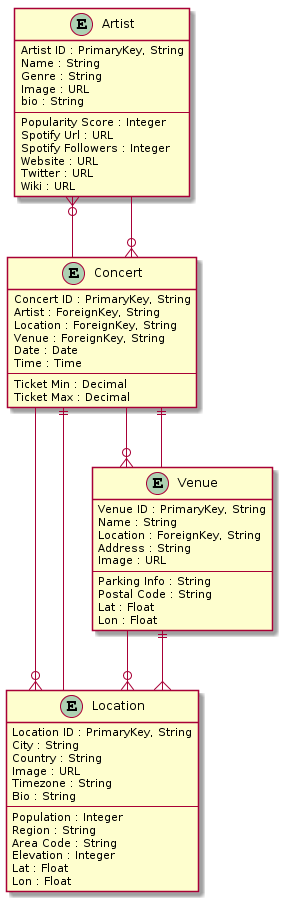

The diagram above was rendered by PlantUML. Its source (embedded in the PNG):
@startuml
skinparam linetype ortho

entity Artist {
    Artist ID : PrimaryKey, String
    Name : String
    Genre : String
    Image : URL
    bio : String
    --
    Popularity Score : Integer
    Spotify Url : URL
    Spotify Followers : Integer
    Website : URL
    Twitter : URL
    Wiki : URL
}

entity Location {
    Location ID : PrimaryKey, String
    City : String
    Country : String
    Image : URL
    Timezone : String
    Bio : String
    --
    Population : Integer
    Region : String
    Area Code : String
    Elevation : Integer
    Lat : Float
    Lon : Float
}

entity Venue {
   Venue ID : PrimaryKey, String
   Name : String
   Location : ForeignKey, String
   Address : String
   Image : URL
   --
   Parking Info : String
   Postal Code : String
   Lat : Float
   Lon : Float
}

entity Concert {
    Concert ID : PrimaryKey, String
    Artist : ForeignKey, String
    Location : ForeignKey, String
    Venue : ForeignKey, String
    Date : Date
    Time : Time
    --
    Ticket Min : Decimal 
    Ticket Max : Decimal
}



Venue ||--{ Location
Venue }o-- Concert

Artist }o-- Concert

Location }o-- Venue
Location }o-- Concert

Concert }o-- Artist
Concert ||-- Venue
Concert ||-- Location
@enduml